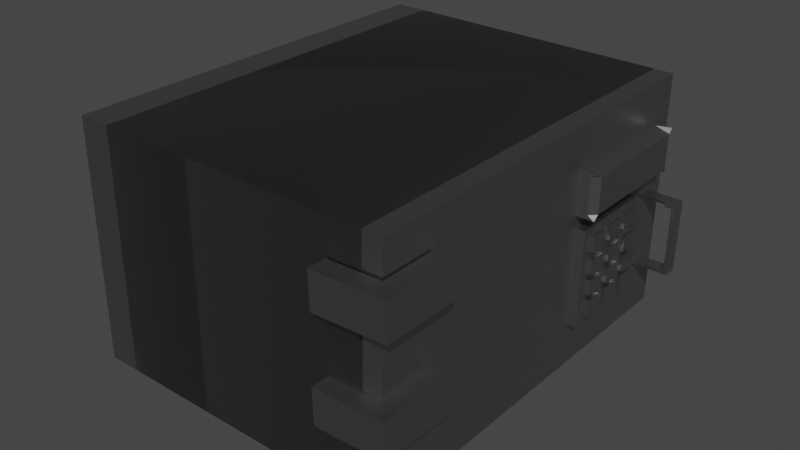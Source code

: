 # Source: safe.blend  (saved by Blender 2.93.21; exported with 4.5.12 LTS)
import bpy
from mathutils import Matrix  # noqa: F401  (used for matrix-valued properties, if any)

bpy.ops.wm.read_factory_settings(use_empty=True)
scene = bpy.context.scene
scene.name = 'Scene'

# ---- collections
col_collection = bpy.data.collections.new('Collection'); scene.collection.children.link(col_collection)

# ---- materials (node trees are filled in below, after node groups)
mat_material = bpy.data.materials.new('Material')
mat_material.alpha_threshold = 0.0
mat_material.use_transparent_shadow = False
mat_material.line_color = (0.0, 0.0, 0.0, 1.0)

# ---- material node trees
mat_material.use_nodes = True; mat_material.node_tree.nodes.clear()
_N = mat_material.node_tree.nodes; _L = mat_material.node_tree.links
n0 = _N.new('ShaderNodeOutputMaterial'); n0.name = 'Material Output'; n0.location = (300, 300)
n1 = _N.new('ShaderNodeBsdfPrincipled'); n1.name = 'Principled BSDF'; n1.location = (10, 300)
n1.distribution = 'GGX'
n1.subsurface_method = 'BURLEY'
n1.inputs[0].default_value = (0.376, 0.376, 0.376, 1.0)
n1.inputs[1].default_value = 100.0
n1.inputs[2].default_value = 0.4
n1.inputs[3].default_value = 1.45
n1.inputs[27].default_value = (0.0, 0.0, 0.0, 1.0)
n1.inputs[28].default_value = 1.0
_L.new(n1.outputs[0], n0.inputs[0])
n0.is_active_output = True

# ---- world
world_world = bpy.data.worlds.new('World'); scene.world = world_world
world_world.use_nodes = True; world_world.node_tree.nodes.clear()
_N = world_world.node_tree.nodes; _L = world_world.node_tree.links
n0 = _N.new('ShaderNodeOutputWorld'); n0.name = 'World Output'; n0.location = (300, 300)
n1 = _N.new('ShaderNodeBackground'); n1.name = 'Background'; n1.location = (10, 300)
n1.inputs[0].default_value = (0.05088, 0.05088, 0.05088, 1.0)
_L.new(n1.outputs[0], n0.inputs[0])
n0.is_active_output = True
world_world.color = (0.05088, 0.05088, 0.05088)
world_world.use_sun_shadow = False
world_world.sun_shadow_jitter_overblur = 0.0

# ---- meshes
me_cube = bpy.data.meshes.new('Cube')
me_cube.from_pydata([(1.0, 1.0, 0.5796), (1.0, 1.0, -1.0), (1.0, -1.698, 0.5796), (1.0, -1.698, -1.0), (-1.0, 1.0, 0.5796), (-1.0, 1.0, -1.0), (-1.0, -1.698, 0.5796), (-1.0, -1.698, -1.0), (-0.1632, 1.0, 0.5796), (-0.1632, 1.0, -1.0), (-0.1632, -1.698, 0.5796), (-0.1632, -1.698, -1.0), (-0.789, 1.0, 0.5796), (-0.789, 1.0, -1.0), (-0.789, -1.698, 0.5796), (-0.789, -1.698, -1.0), (0.9804, -1.694, -0.9995), (1.13, -1.688, -1.003), (0.9804, -1.694, 0.5736), (1.13, -1.688, 0.5698), (0.9804, 0.9936, -0.9995), (1.13, 0.999, -1.003), (0.9804, 0.9936, 0.5736), (1.13, 0.999, 0.5698), (1.13, -1.503, -0.7435), (1.254, -1.503, -0.7435), (1.13, -1.503, -0.4542), (1.254, -1.503, -0.4542), (1.13, -0.6566, -0.7435), (1.254, -0.6566, -0.7435), (1.13, -0.6566, -0.4542), (1.254, -0.6566, -0.4542), (1.13, -1.255, -0.3694), (1.13, -1.255, 0.2753), (1.13, -0.6723, -0.3694), (1.13, -0.6723, 0.2753), (1.199, -0.843, -0.3225), (1.199, -0.843, -0.2199), (1.199, -0.7256, -0.3225), (1.199, -0.7256, -0.2199), (1.197, -1.027, -0.3248), (1.197, -1.027, -0.2222), (1.197, -0.9092, -0.3248), (1.197, -0.9092, -0.2222), (1.194, -1.198, -0.327), (1.194, -1.198, -0.2244), (1.194, -1.081, -0.327), (1.194, -1.081, -0.2244), (1.198, -1.215, -0.1724), (1.198, -1.215, -0.06979), (1.198, -1.098, -0.1724), (1.198, -1.098, -0.06979), (1.197, -1.216, -0.0341), (1.197, -1.216, 0.06853), (1.197, -1.099, -0.0341), (1.197, -1.099, 0.06853), (1.198, -1.217, 0.09971), (1.198, -1.217, 0.2023), (1.198, -1.099, 0.09971), (1.198, -1.099, 0.2023), (1.196, -1.032, 0.1013), (1.196, -1.032, 0.2039), (1.196, -0.9147, 0.1013), (1.196, -0.9147, 0.2039), (1.198, -1.033, -0.03281), (1.198, -1.033, 0.06982), (1.198, -0.9153, -0.03281), (1.198, -0.9153, 0.06982), (1.2, -1.031, -0.1765), (1.2, -1.031, -0.07389), (1.2, -0.9134, -0.1765), (1.2, -0.9134, -0.07389), (1.199, -0.8426, -0.174), (1.199, -0.8426, -0.07136), (1.199, -0.7252, -0.174), (1.199, -0.7252, -0.07136), (1.199, -0.8441, -0.03713), (1.199, -0.8441, 0.0655), (1.199, -0.7267, -0.03713), (1.199, -0.7267, 0.0655), (1.198, -0.8442, 0.1005), (1.198, -0.8442, 0.2031), (1.198, -0.7269, 0.1005), (1.198, -0.7269, 0.2031), (1.13, -0.6973, -0.4542), (1.13, -0.6973, -0.7435), (1.13, -1.473, -0.4542), (1.13, -1.473, -0.7435), (0.9804, -1.694, -0.2129), (1.13, -1.688, -0.2167), (0.9804, 0.9936, -0.2129), (1.13, 0.999, -0.2167), (1.13, -1.503, -0.4831), (1.13, -0.6566, -0.4831), (1.254, -0.6973, -0.4831), (1.13, -0.6973, -0.4831), (1.13, -1.473, -0.4831), (1.254, -1.473, -0.4831), (1.13, -1.503, -0.7154), (1.254, -0.6973, -0.7154), (1.13, -0.6973, -0.7154), (1.13, -1.473, -0.7154), (1.254, -1.473, -0.7154), (1.13, -0.6566, -0.7154), (1.254, -1.473, -0.4831), (1.254, -1.503, -0.4543), (1.254, -1.473, -0.7154), (1.254, -1.503, -0.7434), (1.254, -0.6973, -0.4831), (1.254, -0.6566, -0.4543), (1.254, -0.6973, -0.7154), (1.254, -0.6566, -0.7434), (1.254, -0.6973, -0.4831), (1.254, -0.6567, -0.4542), (1.254, -1.473, -0.4831), (1.206, -1.473, -0.4542), (1.254, -1.503, -0.4542), (1.254, -0.6973, -0.7154), (1.254, -0.6567, -0.7435), (1.254, -1.473, -0.7154), (1.254, -1.503, -0.7435), (1.148, 0.6389, -0.5638), (1.14, 0.6389, -0.7944), (1.148, 1.01, -0.563), (1.148, 0.8439, -0.5638), (1.148, 0.7003, -0.5638), (1.14, 0.7003, -0.7944), (1.14, 0.8439, -0.7944), (1.14, 1.01, -0.7936), (0.7967, 1.01, -0.7816), (0.8048, 1.01, -0.551), (1.138, 0.6266, 0.1057), (1.129, 0.6266, -0.1249), (1.137, 0.9979, 0.1064), (1.138, 0.8317, 0.1057), (1.138, 0.6881, 0.1057), (1.129, 0.6881, -0.1249), (1.129, 0.8317, -0.1249), (1.129, 0.9979, -0.1242), (0.7864, 0.9979, -0.1122), (0.7866, 1.12, -0.1129), (0.7947, 1.12, 0.1177), (0.7945, 0.9979, 0.1184), (1.13, -1.527, -0.2912), (1.3, -1.527, -0.2912), (1.134, -1.524, -0.2644), (1.304, -1.524, -0.2644), (1.13, -1.433, -0.2912), (1.3, -1.433, -0.2912), (1.128, -1.458, -0.2668), (1.298, -1.458, -0.2668), (1.3, -1.527, -0.2912), (1.3, -1.526, -0.2648), (1.3, -1.432, -0.2648), (1.3, -1.433, -0.2912), (1.125, -1.527, 0.1722), (1.125, -1.433, 0.1722), (1.125, -1.527, 0.1926), (1.125, -1.433, 0.1926)], [], [(0, 4, 6, 2), (3, 2, 6, 7), (7, 6, 4, 5), (5, 1, 3, 7), (1, 0, 8, 9), (5, 4, 0, 1), (10, 11, 15, 14), (3, 1, 9, 11), (0, 2, 10, 8), (2, 3, 11, 10), (13, 12, 14, 15), (8, 10, 14, 12), (9, 8, 12, 13), (11, 9, 13, 15), (88, 89, 19, 18), (18, 19, 23, 22), (90, 91, 21, 20), (20, 21, 17, 16), (88, 90, 20, 16), (91, 89, 17, 21), (97, 104, 106, 102), (112, 114, 97, 94), (100, 103, 28, 85), (33, 35, 34, 32), (37, 39, 38, 36), (41, 43, 42, 40), (45, 47, 46, 44), (49, 51, 50, 48), (53, 55, 54, 52), (57, 59, 58, 56), (61, 63, 62, 60), (65, 67, 66, 64), (69, 71, 70, 68), (73, 75, 74, 72), (77, 79, 78, 76), (81, 83, 82, 80), (101, 100, 85, 87), (114, 116, 27, 105, 104, 97), (98, 101, 87, 24), (102, 106, 107, 25, 120, 119), (23, 19, 89, 91), (18, 22, 90, 88), (22, 23, 91, 90), (16, 17, 89, 88), (26, 86, 96, 92), (86, 84, 95, 96), (108, 94, 99, 110), (84, 30, 93, 95), (92, 96, 101, 98), (96, 95, 100, 101), (99, 102, 119, 117), (95, 93, 103, 100), (114, 115, 116), (31, 113, 112, 94, 108, 109), (111, 110, 99, 117, 118, 29), (122, 121, 125, 126), (126, 125, 124, 127), (127, 124, 123, 128), (128, 123, 130, 129), (132, 131, 135, 136), (136, 135, 134, 137), (137, 134, 133, 138), (139, 142, 141, 140), (138, 133, 142, 139), (145, 149, 147, 143), (146, 144, 151, 152), (144, 148, 154, 151), (150, 146, 152, 153), (148, 150, 153, 154), (156, 155, 157, 158)])
_uv = me_cube.uv_layers.new(name='UVMap')
_uv.uv.foreach_set('vector', [0.625, 0.5, 0.875, 0.5, 0.875, 0.75, 0.625, 0.75, 0.375, 0.75, 0.625, 0.75, 0.625, 1.0, 0.375, 1.0, 0.375, 0.0, 0.625, 0.0, 0.625, 0.25, 0.375, 0.25, 0.125, 0.5, 0.375, 0.5, 0.375, 0.75, 0.125, 0.75, 0.375, 0.5, 0.625, 0.5, 0.625, 0.5, 0.375, 0.5, 0.375, 0.25, 0.625, 0.25, 0.625, 0.5, 0.375, 0.5, 0.625, 0.75, 0.375, 0.75, 0.375, 0.75, 0.625, 0.75, 0.375, 0.75, 0.375, 0.5, 0.375, 0.5, 0.375, 0.75, 0.625, 0.5, 0.625, 0.75, 0.625, 0.75, 0.625, 0.5, 0.625, 0.75, 0.375, 0.75, 0.375, 0.75, 0.625, 0.75, 0.375, 0.5, 0.625, 0.5, 0.625, 0.75, 0.375, 0.75, 0.625, 0.5, 0.625, 0.75, 0.625, 0.75, 0.625, 0.5, 0.375, 0.5, 0.625, 0.5, 0.625, 0.5, 0.375, 0.5, 0.375, 0.75, 0.375, 0.5, 0.375, 0.5, 0.375, 0.75, 0.375, 0.125, 0.625, 0.125, 0.625, 0.25, 0.375, 0.25, 0.375, 0.25, 0.625, 0.25, 0.625, 0.5, 0.375, 0.5, 0.375, 0.625, 0.625, 0.625, 0.625, 0.75, 0.375, 0.75, 0.375, 0.75, 0.625, 0.75, 0.625, 1.0, 0.375, 1.0, 0.125, 0.625, 0.375, 0.625, 0.375, 0.75, 0.125, 0.75, 0.625, 0.625, 0.875, 0.625, 0.875, 0.75, 0.625, 0.75, 0.8659, 0.525, 0.8659, 0.525, 0.8659, 0.7258, 0.8659, 0.7258, 0.637, 0.525, 0.8659, 0.525, 0.8659, 0.525, 0.637, 0.525, 0.363, 0.7258, 0.375, 0.7258, 0.375, 0.75, 0.363, 0.75, 0.125, 0.5, 0.375, 0.5, 0.375, 0.75, 0.125, 0.75, 0.125, 0.5, 0.375, 0.5, 0.375, 0.75, 0.125, 0.75, 0.125, 0.5, 0.375, 0.5, 0.375, 0.75, 0.125, 0.75, 0.125, 0.5, 0.375, 0.5, 0.375, 0.75, 0.125, 0.75, 0.125, 0.5, 0.375, 0.5, 0.375, 0.75, 0.125, 0.75, 0.125, 0.5, 0.375, 0.5, 0.375, 0.75, 0.125, 0.75, 0.125, 0.5, 0.375, 0.5, 0.375, 0.75, 0.125, 0.75, 0.125, 0.5, 0.375, 0.5, 0.375, 0.75, 0.125, 0.75, 0.125, 0.5, 0.375, 0.5, 0.375, 0.75, 0.125, 0.75, 0.125, 0.5, 0.375, 0.5, 0.375, 0.75, 0.125, 0.75, 0.125, 0.5, 0.375, 0.5, 0.375, 0.75, 0.125, 0.75, 0.125, 0.5, 0.375, 0.5, 0.375, 0.75, 0.125, 0.75, 0.125, 0.5, 0.375, 0.5, 0.375, 0.75, 0.125, 0.75, 0.1341, 0.7258, 0.363, 0.7258, 0.363, 0.75, 0.1341, 0.75, 0.8659, 0.525, 0.875, 0.5, 0.875, 0.5, 0.875, 0.5, 0.8659, 0.525, 0.8659, 0.525, 0.125, 0.7258, 0.1341, 0.7258, 0.1341, 0.75, 0.125, 0.75, 0.8659, 0.7258, 0.8659, 0.7258, 0.875, 0.75, 0.875, 0.75, 0.875, 0.75, 0.8659, 0.7258, 0.625, 0.5, 0.875, 0.5, 0.875, 0.625, 0.625, 0.625, 0.125, 0.5, 0.375, 0.5, 0.375, 0.625, 0.125, 0.625, 0.375, 0.5, 0.625, 0.5, 0.625, 0.625, 0.375, 0.625, 0.375, 0.0, 0.625, 0.0, 0.625, 0.125, 0.375, 0.125, 0.125, 0.5, 0.1341, 0.5, 0.1341, 0.525, 0.125, 0.525, 0.1341, 0.5, 0.363, 0.5, 0.363, 0.525, 0.1341, 0.525, 0.637, 0.525, 0.637, 0.525, 0.637, 0.7258, 0.637, 0.7258, 0.363, 0.5, 0.375, 0.5, 0.375, 0.525, 0.363, 0.525, 0.125, 0.525, 0.1341, 0.525, 0.1341, 0.7258, 0.125, 0.7258, 0.1341, 0.525, 0.363, 0.525, 0.363, 0.7258, 0.1341, 0.7258, 0.637, 0.7258, 0.8659, 0.7258, 0.8659, 0.7258, 0.637, 0.7258, 0.363, 0.525, 0.375, 0.525, 0.375, 0.7258, 0.363, 0.7258, 0.8659, 0.525, 0.8659, 0.5, 0.875, 0.5, 0.625, 0.5, 0.625, 0.5, 0.637, 0.525, 0.637, 0.525, 0.637, 0.525, 0.625, 0.5, 0.625, 0.75, 0.637, 0.7258, 0.637, 0.7258, 0.637, 0.7258, 0.625, 0.75, 0.625, 0.75, 0.625, 0.5, -1.572, 0.5, -1.572, 0.5621, 0.625, 0.5621, 0.625, 0.5621, -1.572, 0.5621, -1.572, 0.6246, 0.625, 0.6246, 0.625, 0.6246, -1.572, 0.6246, -1.572, 0.6871, 0.6092, 0.691, 0.6092, 0.691, -1.572, 0.6871, -1.572, 0.6871, 0.625, 0.6943, 0.625, 0.5, -1.572, 0.5, -1.572, 0.5621, 0.625, 0.5621, 0.625, 0.5621, -1.572, 0.5621, -1.572, 0.6246, 0.625, 0.6246, 0.625, 0.6246, -1.572, 0.6246, -1.572, 0.6871, 0.6092, 0.691, 0.625, 0.6943, -1.572, 0.6871, -1.572, 0.75, 0.625, 0.7571, 0.6092, 0.691, -1.572, 0.6871, -1.572, 0.6871, 0.625, 0.6943, 0.125, 0.5, 0.375, 0.5, 0.375, 0.75, 0.125, 0.75, 0.625, 0.25, 0.625, 0.0, 0.625, 0.0, 0.625, 0.25, 0.625, 1.0, 0.625, 0.75, 0.625, 0.75, 0.625, 1.0, 0.625, 0.5, 0.625, 0.25, 0.625, 0.25, 0.625, 0.5, 0.625, 0.75, 0.625, 0.5, 0.625, 0.5, 0.625, 0.75, 0.625, 0.5, 0.625, 0.25, 0.625, 0.25, 0.625, 0.5])
me_cube.materials.append(mat_material)
me_cube.use_remesh_preserve_volume = False
me_cube.use_remesh_preserve_attributes = False
me_cube.use_mirror_vertex_groups = False
me_cube.update()
me_cube_001 = bpy.data.meshes.new('Cube.001')
me_cube_001.from_pydata([(1.3, -1.48, -0.2912), (1.3, -1.432, -0.278), (1.3, -1.479, -0.2648), (1.3, -1.526, -0.278), (1.3, -1.48, -0.2912), (1.13, -1.48, -0.2912), (1.215, -1.433, -0.2912), (1.299, -1.445, -0.279), (1.129, -1.445, -0.279), (1.213, -1.458, -0.2668), (1.301, -1.491, -0.2656), (1.131, -1.491, -0.2656), (1.219, -1.524, -0.2644), (1.302, -1.525, -0.2778), (1.215, -1.527, -0.2912), (1.132, -1.525, -0.2778), (1.13, -1.527, -0.2912), (1.3, -1.527, -0.2912), (1.134, -1.524, -0.2644), (1.304, -1.524, -0.2644), (1.13, -1.433, -0.2912), (1.3, -1.433, -0.2912), (1.128, -1.458, -0.2668), (1.298, -1.458, -0.2668), (1.3, -1.527, -0.2912), (1.3, -1.526, -0.2648), (1.3, -1.432, -0.2648), (1.3, -1.433, -0.2912), (1.35, -1.527, -0.2912), (1.351, -1.526, -0.2648), (1.351, -1.432, -0.2648), (1.35, -1.433, -0.2912), (1.374, -1.527, -0.2912), (1.374, -1.527, -0.1966), (1.374, -1.433, -0.1966), (1.374, -1.433, -0.2912), (1.35, -1.527, 0.1722), (1.35, -1.433, 0.1722), (1.374, -1.527, 0.1722), (1.374, -1.433, 0.1722), (1.35, -1.527, 0.1926), (1.35, -1.433, 0.1926), (1.374, -1.527, 0.1926), (1.374, -1.433, 0.1926), (1.125, -1.527, 0.1722), (1.125, -1.433, 0.1722), (1.125, -1.527, 0.1926), (1.125, -1.433, 0.1926), (1.351, -1.526, -0.278), (1.351, -1.479, -0.2648), (1.351, -1.432, -0.278), (1.35, -1.48, -0.2912), (1.325, -1.433, -0.2912), (1.325, -1.527, -0.2912), (1.325, -1.526, -0.2648), (1.325, -1.432, -0.2648), (1.374, -1.527, -0.2439), (1.374, -1.48, -0.1966), (1.374, -1.433, -0.2439), (1.374, -1.48, -0.2912), (1.362, -1.432, -0.2307), (1.362, -1.433, -0.2912), (1.362, -1.527, -0.2912), (1.362, -1.526, -0.2307), (1.35, -1.48, 0.1722), (1.374, -1.48, 0.1722), (1.362, -1.433, 0.1722), (1.362, -1.527, 0.1722), (1.351, -1.526, -0.04632), (1.351, -1.432, -0.04632), (1.374, -1.433, -0.01218), (1.374, -1.527, -0.01218), (1.35, -1.48, 0.1926), (1.374, -1.48, 0.1926), (1.362, -1.433, 0.1926), (1.362, -1.527, 0.1926), (1.374, -1.527, 0.1824), (1.35, -1.527, 0.1824), (1.374, -1.433, 0.1824), (1.35, -1.433, 0.1824), (1.125, -1.48, 0.1722), (1.125, -1.48, 0.1926), (1.125, -1.527, 0.1824), (1.125, -1.433, 0.1824), (1.238, -1.433, 0.1926), (1.238, -1.527, 0.1926), (1.238, -1.433, 0.1722), (1.238, -1.527, 0.1722), (1.238, -1.48, 0.1722), (1.238, -1.527, 0.1824), (1.238, -1.433, 0.1824), (1.238, -1.48, 0.1926), (1.362, -1.433, 0.1824), (1.374, -1.48, 0.1824), (1.362, -1.48, 0.1926), (1.374, -1.48, -0.01218), (1.362, -1.527, -0.02925), (1.362, -1.433, -0.02925), (1.362, -1.527, 0.1824), (1.351, -1.479, -0.04632), (1.362, -1.48, -0.2912), (1.362, -1.527, -0.261), (1.374, -1.48, -0.2439), (1.325, -1.526, -0.278), (1.325, -1.432, -0.278), (1.325, -1.479, -0.2648), (1.362, -1.433, -0.261), (1.325, -1.48, -0.2912), (1.215, -1.48, -0.2912), (1.214, -1.445, -0.279), (1.216, -1.491, -0.2656), (1.217, -1.525, -0.2778)], [], [(57, 34, 70, 95), (33, 57, 95, 71), (71, 95, 65, 38), (72, 40, 75, 94), (41, 72, 94, 74), (74, 94, 73, 43), (65, 39, 78, 93), (38, 65, 93, 76), (76, 93, 73, 42), (66, 37, 79, 92), (39, 66, 92, 78), (78, 92, 74, 43), (72, 41, 84, 91), (40, 72, 91, 85), (85, 91, 81, 46), (79, 37, 86, 90), (41, 79, 90, 84), (84, 90, 83, 47), (77, 40, 85, 89), (36, 77, 89, 87), (87, 89, 82, 44), (64, 36, 87, 88), (37, 64, 88, 86), (86, 88, 80, 45), (111, 13, 19, 12), (110, 10, 23, 9), (109, 7, 21, 6), (108, 4, 17, 14), (107, 52, 31, 51), (106, 60, 34, 58), (105, 54, 29, 49), (104, 55, 30, 50), (103, 53, 28, 48), (102, 56, 32, 59), (101, 62, 32, 56), (100, 61, 35, 59), (99, 68, 36, 64), (98, 76, 42, 75), (97, 69, 37, 66), (96, 71, 38, 67), (95, 70, 39, 65), (94, 75, 42, 73), (93, 78, 43, 73), (92, 79, 41, 74), (91, 84, 47, 81), (90, 86, 45, 83), (89, 85, 46, 82), (88, 87, 44, 80), (68, 96, 67, 36), (29, 63, 96, 68), (63, 33, 71, 96), (70, 97, 66, 39), (34, 60, 97, 70), (60, 30, 69, 97), (77, 98, 75, 40), (36, 67, 98, 77), (67, 38, 76, 98), (69, 99, 64, 37), (30, 49, 99, 69), (49, 29, 68, 99), (62, 100, 59, 32), (28, 51, 100, 62), (51, 31, 61, 100), (63, 101, 56, 33), (29, 48, 101, 63), (48, 28, 62, 101), (58, 102, 59, 35), (34, 57, 102, 58), (57, 33, 56, 102), (54, 103, 48, 29), (25, 3, 103, 54), (3, 24, 53, 103), (52, 104, 50, 31), (27, 1, 104, 52), (1, 26, 55, 104), (55, 105, 49, 30), (26, 2, 105, 55), (2, 25, 54, 105), (61, 106, 58, 35), (31, 50, 106, 61), (50, 30, 60, 106), (53, 107, 51, 28), (24, 0, 107, 53), (0, 27, 52, 107), (5, 108, 14, 16), (20, 6, 108, 5), (6, 21, 4, 108), (8, 109, 6, 20), (22, 9, 109, 8), (9, 23, 7, 109), (11, 110, 9, 22), (18, 12, 110, 11), (12, 19, 10, 110), (15, 111, 12, 18), (16, 14, 111, 15), (14, 17, 13, 111)])
_uv = me_cube_001.uv_layers.new(name='UVMap')
_uv.uv.foreach_set('vector', [0.75, 0.5, 0.625, 0.5, 0.625, 0.5, 0.75, 0.5, 0.875, 0.5, 0.75, 0.5, 0.75, 0.5, 0.875, 0.5, 0.875, 0.5, 0.75, 0.5, 0.75, 0.5, 0.875, 0.5, 0.625, 0.375, 0.625, 0.25, 0.625, 0.25, 0.625, 0.375, 0.625, 0.5, 0.625, 0.375, 0.625, 0.375, 0.625, 0.5, 0.625, 0.5, 0.625, 0.375, 0.625, 0.375, 0.625, 0.5, 0.75, 0.5, 0.625, 0.5, 0.625, 0.5, 0.75, 0.5, 0.875, 0.5, 0.75, 0.5, 0.75, 0.5, 0.875, 0.5, 0.875, 0.5, 0.75, 0.5, 0.75, 0.5, 0.875, 0.5, 0.625, 0.5, 0.625, 0.5, 0.625, 0.5, 0.625, 0.5, 0.625, 0.5, 0.625, 0.5, 0.625, 0.5, 0.625, 0.5, 0.625, 0.5, 0.625, 0.5, 0.625, 0.5, 0.625, 0.5, 0.625, 0.375, 0.625, 0.5, 0.625, 0.5, 0.625, 0.375, 0.625, 0.25, 0.625, 0.375, 0.625, 0.375, 0.625, 0.25, 0.625, 0.25, 0.625, 0.375, 0.625, 0.375, 0.625, 0.25, 0.625, 0.5, 0.625, 0.5, 0.625, 0.5, 0.625, 0.5, 0.625, 0.5, 0.625, 0.5, 0.625, 0.5, 0.625, 0.5, 0.625, 0.5, 0.625, 0.5, 0.625, 0.5, 0.625, 0.5, 0.625, 0.25, 0.625, 0.25, 0.625, 0.25, 0.625, 0.25, 0.625, 0.25, 0.625, 0.25, 0.625, 0.25, 0.625, 0.25, 0.625, 0.25, 0.625, 0.25, 0.625, 0.25, 0.625, 0.25, 0.625, 0.375, 0.625, 0.25, 0.625, 0.25, 0.625, 0.375, 0.625, 0.5, 0.625, 0.375, 0.625, 0.375, 0.625, 0.5, 0.625, 0.5, 0.625, 0.375, 0.625, 0.375, 0.625, 0.5, 0.5, 0.125, 0.625, 0.125, 0.625, 0.25, 0.5, 0.25, 0.5, 0.375, 0.625, 0.375, 0.625, 0.5, 0.5, 0.5, 0.5, 0.625, 0.625, 0.625, 0.625, 0.75, 0.5, 0.75, 0.5, 0.875, 0.625, 0.875, 0.625, 1.0, 0.5, 1.0, 0.625, 0.875, 0.625, 0.75, 0.625, 0.75, 0.625, 0.875, 0.625, 0.625, 0.625, 0.5, 0.625, 0.5, 0.625, 0.625, 0.625, 0.375, 0.625, 0.25, 0.625, 0.25, 0.625, 0.375, 0.625, 0.625, 0.625, 0.5, 0.625, 0.5, 0.625, 0.625, 0.625, 0.125, 0.625, 0.0, 0.625, 0.0, 0.625, 0.125, 0.75, 0.625, 0.875, 0.625, 0.875, 0.75, 0.75, 0.75, 0.625, 0.125, 0.625, 0.0, 0.625, 0.0, 0.625, 0.125, 0.625, 0.875, 0.625, 0.75, 0.625, 0.75, 0.625, 0.875, 0.625, 0.375, 0.625, 0.25, 0.625, 0.25, 0.625, 0.375, 0.625, 0.25, 0.625, 0.25, 0.625, 0.25, 0.625, 0.25, 0.625, 0.5, 0.625, 0.5, 0.625, 0.5, 0.625, 0.5, 0.625, 0.25, 0.625, 0.25, 0.625, 0.25, 0.625, 0.25, 0.75, 0.5, 0.625, 0.5, 0.625, 0.5, 0.75, 0.5, 0.625, 0.375, 0.625, 0.25, 0.625, 0.25, 0.625, 0.375, 0.75, 0.5, 0.625, 0.5, 0.625, 0.5, 0.75, 0.5, 0.625, 0.5, 0.625, 0.5, 0.625, 0.5, 0.625, 0.5, 0.625, 0.375, 0.625, 0.5, 0.625, 0.5, 0.625, 0.375, 0.625, 0.5, 0.625, 0.5, 0.625, 0.5, 0.625, 0.5, 0.625, 0.25, 0.625, 0.25, 0.625, 0.25, 0.625, 0.25, 0.625, 0.375, 0.625, 0.25, 0.625, 0.25, 0.625, 0.375, 0.625, 0.25, 0.625, 0.25, 0.625, 0.25, 0.625, 0.25, 0.625, 0.25, 0.625, 0.25, 0.625, 0.25, 0.625, 0.25, 0.625, 0.25, 0.625, 0.25, 0.625, 0.25, 0.625, 0.25, 0.625, 0.5, 0.625, 0.5, 0.625, 0.5, 0.625, 0.5, 0.625, 0.5, 0.625, 0.5, 0.625, 0.5, 0.625, 0.5, 0.625, 0.5, 0.625, 0.5, 0.625, 0.5, 0.625, 0.5, 0.625, 0.25, 0.625, 0.25, 0.625, 0.25, 0.625, 0.25, 0.625, 0.25, 0.625, 0.25, 0.625, 0.25, 0.625, 0.25, 0.625, 0.25, 0.625, 0.25, 0.625, 0.25, 0.625, 0.25, 0.625, 0.5, 0.625, 0.375, 0.625, 0.375, 0.625, 0.5, 0.625, 0.5, 0.625, 0.375, 0.625, 0.375, 0.625, 0.5, 0.625, 0.375, 0.625, 0.25, 0.625, 0.25, 0.625, 0.375, 0.625, 1.0, 0.625, 0.875, 0.625, 0.875, 0.625, 1.0, 0.625, 1.0, 0.625, 0.875, 0.625, 0.875, 0.625, 1.0, 0.625, 0.875, 0.625, 0.75, 0.625, 0.75, 0.625, 0.875, 0.625, 0.25, 0.625, 0.125, 0.625, 0.125, 0.625, 0.25, 0.625, 0.25, 0.625, 0.125, 0.625, 0.125, 0.625, 0.25, 0.625, 0.125, 0.625, 0.0, 0.625, 0.0, 0.625, 0.125, 0.625, 0.625, 0.75, 0.625, 0.75, 0.75, 0.625, 0.75, 0.625, 0.5, 0.75, 0.5, 0.75, 0.625, 0.625, 0.625, 0.75, 0.5, 0.875, 0.5, 0.875, 0.625, 0.75, 0.625, 0.625, 0.25, 0.625, 0.125, 0.625, 0.125, 0.625, 0.25, 0.625, 0.25, 0.625, 0.125, 0.625, 0.125, 0.625, 0.25, 0.625, 0.125, 0.625, 0.0, 0.625, 0.0, 0.625, 0.125, 0.625, 0.75, 0.625, 0.625, 0.625, 0.625, 0.625, 0.75, 0.625, 0.75, 0.625, 0.625, 0.625, 0.625, 0.625, 0.75, 0.625, 0.625, 0.625, 0.5, 0.625, 0.5, 0.625, 0.625, 0.625, 0.5, 0.625, 0.375, 0.625, 0.375, 0.625, 0.5, 0.625, 0.5, 0.625, 0.375, 0.625, 0.375, 0.625, 0.5, 0.625, 0.375, 0.625, 0.25, 0.625, 0.25, 0.625, 0.375, 0.625, 0.75, 0.625, 0.625, 0.625, 0.625, 0.625, 0.75, 0.625, 0.75, 0.625, 0.625, 0.625, 0.625, 0.625, 0.75, 0.625, 0.625, 0.625, 0.5, 0.625, 0.5, 0.625, 0.625, 0.625, 1.0, 0.625, 0.875, 0.625, 0.875, 0.625, 1.0, 0.625, 1.0, 0.625, 0.875, 0.625, 0.875, 0.625, 1.0, 0.625, 0.875, 0.625, 0.75, 0.625, 0.75, 0.625, 0.875, 0.375, 0.875, 0.5, 0.875, 0.5, 1.0, 0.375, 1.0, 0.375, 0.75, 0.5, 0.75, 0.5, 0.875, 0.375, 0.875, 0.5, 0.75, 0.625, 0.75, 0.625, 0.875, 0.5, 0.875, 0.375, 0.625, 0.5, 0.625, 0.5, 0.75, 0.375, 0.75, 0.375, 0.5, 0.5, 0.5, 0.5, 0.625, 0.375, 0.625, 0.5, 0.5, 0.625, 0.5, 0.625, 0.625, 0.5, 0.625, 0.375, 0.375, 0.5, 0.375, 0.5, 0.5, 0.375, 0.5, 0.375, 0.25, 0.5, 0.25, 0.5, 0.375, 0.375, 0.375, 0.5, 0.25, 0.625, 0.25, 0.625, 0.375, 0.5, 0.375, 0.375, 0.125, 0.5, 0.125, 0.5, 0.25, 0.375, 0.25, 0.375, 0.0, 0.5, 0.0, 0.5, 0.125, 0.375, 0.125, 0.5, 0.0, 0.625, 0.0, 0.625, 0.125, 0.5, 0.125])
me_cube_001.materials.append(mat_material)
me_cube_001.use_remesh_preserve_volume = False
me_cube_001.use_remesh_preserve_attributes = False
me_cube_001.use_mirror_vertex_groups = False
me_cube_001.update()
me_cube_002 = bpy.data.meshes.new('Cube.002')
me_cube_002.from_pydata([(1.13, -1.503, -0.7435), (1.254, -1.503, -0.7435), (1.13, -1.503, -0.4542), (1.254, -1.503, -0.4542), (1.13, -0.6566, -0.7435), (1.254, -0.6566, -0.7435), (1.13, -0.6566, -0.4542), (1.254, -0.6566, -0.4542), (1.13, -0.6973, -0.4542), (1.13, -0.6973, -0.7435), (1.13, -1.473, -0.4542), (1.13, -1.473, -0.7435), (1.13, -1.503, -0.4831), (1.13, -0.6566, -0.4831), (1.254, -0.6973, -0.4831), (1.254, -1.473, -0.4831), (1.13, -1.503, -0.7154), (1.254, -0.6973, -0.7154), (1.254, -1.473, -0.7154), (1.13, -0.6566, -0.7154), (1.22, -1.503, -0.4831), (1.254, -1.473, -0.4831), (1.254, -1.503, -0.4543), (1.254, -1.473, -0.7154), (1.22, -1.503, -0.7154), (1.254, -1.503, -0.7434), (1.254, -0.6973, -0.4831), (1.211, -0.6566, -0.4831), (1.254, -0.6566, -0.4543), (1.211, -0.6566, -0.7154), (1.254, -0.6973, -0.7154), (1.254, -0.6566, -0.7434), (1.206, -0.6973, -0.4542), (1.254, -0.6973, -0.4831), (1.254, -0.6567, -0.4542), (1.254, -1.473, -0.4831), (1.206, -1.473, -0.4542), (1.254, -1.503, -0.4542), (1.254, -0.6973, -0.7154), (1.162, -0.6973, -0.7435), (1.254, -0.6567, -0.7435), (1.162, -1.473, -0.7435), (1.254, -1.473, -0.7154), (1.254, -1.503, -0.7435)], [], [(19, 29, 31, 5, 4), (9, 39, 41, 11), (4, 5, 40, 39, 9), (10, 36, 32, 8), (16, 24, 20, 12), (13, 27, 29, 19), (12, 20, 22, 3, 2), (11, 41, 43, 1, 0), (14, 15, 18, 17), (0, 1, 25, 24, 16), (8, 32, 34, 7, 6), (20, 21, 22), (23, 24, 25), (23, 21, 20, 24), (2, 3, 37, 36, 10), (26, 27, 28), (29, 30, 31), (26, 30, 29, 27), (6, 7, 28, 27, 13), (32, 33, 34), (35, 33, 32, 36), (38, 39, 40), (41, 42, 43), (38, 42, 41, 39)])
_uv = me_cube_002.uv_layers.new(name='UVMap')
_uv.uv.foreach_set('vector', [0.375, 0.7258, 0.538, 0.7258, 0.625, 0.75, 0.625, 0.75, 0.375, 0.75, 0.375, 0.762, 0.4387, 0.762, 0.4387, 0.9909, 0.375, 0.9909, 0.375, 0.75, 0.625, 0.75, 0.625, 0.75, 0.4387, 0.762, 0.375, 0.762, 0.375, 0.2591, 0.5278, 0.2591, 0.5278, 0.488, 0.375, 0.488, 0.375, 0.02424, 0.5569, 0.02424, 0.5569, 0.225, 0.375, 0.225, 0.375, 0.525, 0.538, 0.525, 0.538, 0.7258, 0.375, 0.7258, 0.375, 0.225, 0.5569, 0.225, 0.625, 0.25, 0.625, 0.25, 0.375, 0.25, 0.375, 0.9909, 0.4387, 0.9909, 0.625, 1.0, 0.625, 1.0, 0.375, 1.0, 0.637, 0.525, 0.8659, 0.525, 0.8659, 0.7258, 0.637, 0.7258, 0.375, 0.0, 0.625, 0.0, 0.625, 4.322e-05, 0.5569, 0.02424, 0.375, 0.02424, 0.375, 0.488, 0.5278, 0.488, 0.625, 0.5, 0.625, 0.5, 0.375, 0.5, 0.5569, 0.225, 0.625, 0.225, 0.625, 0.25, 0.625, 0.02424, 0.5569, 0.02424, 0.625, 4.322e-05, 0.625, 0.02424, 0.625, 0.225, 0.5569, 0.225, 0.5569, 0.02424, 0.375, 0.25, 0.625, 0.25, 0.625, 0.25, 0.5278, 0.2591, 0.375, 0.2591, 0.637, 0.525, 0.625, 0.525, 0.625, 0.5, 0.538, 0.7258, 0.625, 0.7258, 0.625, 0.75, 0.637, 0.525, 0.637, 0.7258, 0.538, 0.7258, 0.538, 0.525, 0.375, 0.5, 0.625, 0.5, 0.625, 0.5, 0.538, 0.525, 0.375, 0.525, 0.637, 0.5, 0.637, 0.525, 0.625, 0.5, 0.8659, 0.525, 0.637, 0.525, 0.637, 0.5, 0.8659, 0.5, 0.625, 0.762, 0.4387, 0.762, 0.625, 0.75, 0.4387, 0.9909, 0.625, 0.9909, 0.625, 1.0, 0.625, 0.762, 0.625, 0.9909, 0.4387, 0.9909, 0.4387, 0.762])
me_cube_002.materials.append(mat_material)
me_cube_002.use_remesh_preserve_volume = False
me_cube_002.use_remesh_preserve_attributes = False
me_cube_002.use_mirror_vertex_groups = False
me_cube_002.update()
me_cube_003 = bpy.data.meshes.new('Cube.003')
me_cube_003.from_pydata([(1.13, -1.255, -0.3694), (1.199, -1.255, -0.3694), (1.13, -1.255, 0.2753), (1.199, -1.255, 0.2753), (1.13, -0.6723, -0.3694), (1.199, -0.6723, -0.3694), (1.13, -0.6723, 0.2753), (1.199, -0.6723, 0.2753), (1.199, -0.843, -0.3225), (1.233, -0.843, -0.3225), (1.199, -0.843, -0.2199), (1.233, -0.843, -0.2199), (1.199, -0.7256, -0.3225), (1.233, -0.7256, -0.3225), (1.199, -0.7256, -0.2199), (1.233, -0.7256, -0.2199), (1.197, -1.027, -0.3248), (1.23, -1.027, -0.3248), (1.197, -1.027, -0.2222), (1.23, -1.027, -0.2222), (1.197, -0.9092, -0.3248), (1.23, -0.9092, -0.3248), (1.197, -0.9092, -0.2222), (1.23, -0.9092, -0.2222), (1.194, -1.198, -0.327), (1.228, -1.198, -0.327), (1.194, -1.198, -0.2244), (1.228, -1.198, -0.2244), (1.194, -1.081, -0.327), (1.228, -1.081, -0.327), (1.194, -1.081, -0.2244), (1.228, -1.081, -0.2244), (1.198, -1.215, -0.1724), (1.231, -1.215, -0.1724), (1.198, -1.215, -0.06979), (1.231, -1.215, -0.06979), (1.198, -1.098, -0.1724), (1.231, -1.098, -0.1724), (1.198, -1.098, -0.06979), (1.231, -1.098, -0.06979), (1.197, -1.216, -0.0341), (1.231, -1.216, -0.0341), (1.197, -1.216, 0.06853), (1.231, -1.216, 0.06853), (1.197, -1.099, -0.0341), (1.231, -1.099, -0.0341), (1.197, -1.099, 0.06853), (1.231, -1.099, 0.06853), (1.198, -1.217, 0.09971), (1.231, -1.217, 0.09971), (1.198, -1.217, 0.2023), (1.231, -1.217, 0.2023), (1.198, -1.099, 0.09971), (1.231, -1.099, 0.09971), (1.198, -1.099, 0.2023), (1.231, -1.099, 0.2023), (1.196, -1.032, 0.1013), (1.23, -1.032, 0.1013), (1.196, -1.032, 0.2039), (1.23, -1.032, 0.2039), (1.196, -0.9147, 0.1013), (1.23, -0.9147, 0.1013), (1.196, -0.9147, 0.2039), (1.23, -0.9147, 0.2039), (1.198, -1.033, -0.03281), (1.231, -1.033, -0.03281), (1.198, -1.033, 0.06982), (1.231, -1.033, 0.06982), (1.198, -0.9153, -0.03281), (1.231, -0.9153, -0.03281), (1.198, -0.9153, 0.06982), (1.231, -0.9153, 0.06982), (1.2, -1.031, -0.1765), (1.234, -1.031, -0.1765), (1.2, -1.031, -0.07389), (1.234, -1.031, -0.07389), (1.2, -0.9134, -0.1765), (1.234, -0.9134, -0.1765), (1.2, -0.9134, -0.07389), (1.234, -0.9134, -0.07389), (1.199, -0.8426, -0.174), (1.233, -0.8426, -0.174), (1.199, -0.8426, -0.07136), (1.233, -0.8426, -0.07136), (1.199, -0.7252, -0.174), (1.233, -0.7252, -0.174), (1.199, -0.7252, -0.07136), (1.233, -0.7252, -0.07136), (1.199, -0.8441, -0.03713), (1.232, -0.8441, -0.03713), (1.199, -0.8441, 0.0655), (1.232, -0.8441, 0.0655), (1.199, -0.7267, -0.03713), (1.232, -0.7267, -0.03713), (1.199, -0.7267, 0.0655), (1.232, -0.7267, 0.0655), (1.198, -0.8442, 0.1005), (1.232, -0.8442, 0.1005), (1.198, -0.8442, 0.2031), (1.232, -0.8442, 0.2031), (1.198, -0.7269, 0.1005), (1.232, -0.7269, 0.1005), (1.198, -0.7269, 0.2031), (1.232, -0.7269, 0.2031)], [], [(0, 1, 3, 2), (2, 3, 7, 6), (6, 7, 5, 4), (4, 5, 1, 0), (7, 3, 1, 5), (8, 9, 11, 10), (10, 11, 15, 14), (14, 15, 13, 12), (12, 13, 9, 8), (15, 11, 9, 13), (16, 17, 19, 18), (18, 19, 23, 22), (22, 23, 21, 20), (20, 21, 17, 16), (23, 19, 17, 21), (24, 25, 27, 26), (26, 27, 31, 30), (30, 31, 29, 28), (28, 29, 25, 24), (31, 27, 25, 29), (32, 33, 35, 34), (34, 35, 39, 38), (38, 39, 37, 36), (36, 37, 33, 32), (39, 35, 33, 37), (40, 41, 43, 42), (42, 43, 47, 46), (46, 47, 45, 44), (44, 45, 41, 40), (47, 43, 41, 45), (48, 49, 51, 50), (50, 51, 55, 54), (54, 55, 53, 52), (52, 53, 49, 48), (55, 51, 49, 53), (56, 57, 59, 58), (58, 59, 63, 62), (62, 63, 61, 60), (60, 61, 57, 56), (63, 59, 57, 61), (64, 65, 67, 66), (66, 67, 71, 70), (70, 71, 69, 68), (68, 69, 65, 64), (71, 67, 65, 69), (72, 73, 75, 74), (74, 75, 79, 78), (78, 79, 77, 76), (76, 77, 73, 72), (79, 75, 73, 77), (80, 81, 83, 82), (82, 83, 87, 86), (86, 87, 85, 84), (84, 85, 81, 80), (87, 83, 81, 85), (88, 89, 91, 90), (90, 91, 95, 94), (94, 95, 93, 92), (92, 93, 89, 88), (95, 91, 89, 93), (96, 97, 99, 98), (98, 99, 103, 102), (102, 103, 101, 100), (100, 101, 97, 96), (103, 99, 97, 101)])
_uv = me_cube_003.uv_layers.new(name='UVMap')
_uv.uv.foreach_set('vector', [0.375, 0.0, 0.625, 0.0, 0.625, 0.25, 0.375, 0.25, 0.375, 0.25, 0.625, 0.25, 0.625, 0.5, 0.375, 0.5, 0.375, 0.5, 0.625, 0.5, 0.625, 0.75, 0.375, 0.75, 0.375, 0.75, 0.625, 0.75, 0.625, 1.0, 0.375, 1.0, 0.625, 0.5, 0.875, 0.5, 0.875, 0.75, 0.625, 0.75, 0.375, 0.0, 0.625, 0.0, 0.625, 0.25, 0.375, 0.25, 0.375, 0.25, 0.625, 0.25, 0.625, 0.5, 0.375, 0.5, 0.375, 0.5, 0.625, 0.5, 0.625, 0.75, 0.375, 0.75, 0.375, 0.75, 0.625, 0.75, 0.625, 1.0, 0.375, 1.0, 0.625, 0.5, 0.875, 0.5, 0.875, 0.75, 0.625, 0.75, 0.375, 0.0, 0.625, 0.0, 0.625, 0.25, 0.375, 0.25, 0.375, 0.25, 0.625, 0.25, 0.625, 0.5, 0.375, 0.5, 0.375, 0.5, 0.625, 0.5, 0.625, 0.75, 0.375, 0.75, 0.375, 0.75, 0.625, 0.75, 0.625, 1.0, 0.375, 1.0, 0.625, 0.5, 0.875, 0.5, 0.875, 0.75, 0.625, 0.75, 0.375, 0.0, 0.625, 0.0, 0.625, 0.25, 0.375, 0.25, 0.375, 0.25, 0.625, 0.25, 0.625, 0.5, 0.375, 0.5, 0.375, 0.5, 0.625, 0.5, 0.625, 0.75, 0.375, 0.75, 0.375, 0.75, 0.625, 0.75, 0.625, 1.0, 0.375, 1.0, 0.625, 0.5, 0.875, 0.5, 0.875, 0.75, 0.625, 0.75, 0.375, 0.0, 0.625, 0.0, 0.625, 0.25, 0.375, 0.25, 0.375, 0.25, 0.625, 0.25, 0.625, 0.5, 0.375, 0.5, 0.375, 0.5, 0.625, 0.5, 0.625, 0.75, 0.375, 0.75, 0.375, 0.75, 0.625, 0.75, 0.625, 1.0, 0.375, 1.0, 0.625, 0.5, 0.875, 0.5, 0.875, 0.75, 0.625, 0.75, 0.375, 0.0, 0.625, 0.0, 0.625, 0.25, 0.375, 0.25, 0.375, 0.25, 0.625, 0.25, 0.625, 0.5, 0.375, 0.5, 0.375, 0.5, 0.625, 0.5, 0.625, 0.75, 0.375, 0.75, 0.375, 0.75, 0.625, 0.75, 0.625, 1.0, 0.375, 1.0, 0.625, 0.5, 0.875, 0.5, 0.875, 0.75, 0.625, 0.75, 0.375, 0.0, 0.625, 0.0, 0.625, 0.25, 0.375, 0.25, 0.375, 0.25, 0.625, 0.25, 0.625, 0.5, 0.375, 0.5, 0.375, 0.5, 0.625, 0.5, 0.625, 0.75, 0.375, 0.75, 0.375, 0.75, 0.625, 0.75, 0.625, 1.0, 0.375, 1.0, 0.625, 0.5, 0.875, 0.5, 0.875, 0.75, 0.625, 0.75, 0.375, 0.0, 0.625, 0.0, 0.625, 0.25, 0.375, 0.25, 0.375, 0.25, 0.625, 0.25, 0.625, 0.5, 0.375, 0.5, 0.375, 0.5, 0.625, 0.5, 0.625, 0.75, 0.375, 0.75, 0.375, 0.75, 0.625, 0.75, 0.625, 1.0, 0.375, 1.0, 0.625, 0.5, 0.875, 0.5, 0.875, 0.75, 0.625, 0.75, 0.375, 0.0, 0.625, 0.0, 0.625, 0.25, 0.375, 0.25, 0.375, 0.25, 0.625, 0.25, 0.625, 0.5, 0.375, 0.5, 0.375, 0.5, 0.625, 0.5, 0.625, 0.75, 0.375, 0.75, 0.375, 0.75, 0.625, 0.75, 0.625, 1.0, 0.375, 1.0, 0.625, 0.5, 0.875, 0.5, 0.875, 0.75, 0.625, 0.75, 0.375, 0.0, 0.625, 0.0, 0.625, 0.25, 0.375, 0.25, 0.375, 0.25, 0.625, 0.25, 0.625, 0.5, 0.375, 0.5, 0.375, 0.5, 0.625, 0.5, 0.625, 0.75, 0.375, 0.75, 0.375, 0.75, 0.625, 0.75, 0.625, 1.0, 0.375, 1.0, 0.625, 0.5, 0.875, 0.5, 0.875, 0.75, 0.625, 0.75, 0.375, 0.0, 0.625, 0.0, 0.625, 0.25, 0.375, 0.25, 0.375, 0.25, 0.625, 0.25, 0.625, 0.5, 0.375, 0.5, 0.375, 0.5, 0.625, 0.5, 0.625, 0.75, 0.375, 0.75, 0.375, 0.75, 0.625, 0.75, 0.625, 1.0, 0.375, 1.0, 0.625, 0.5, 0.875, 0.5, 0.875, 0.75, 0.625, 0.75, 0.375, 0.0, 0.625, 0.0, 0.625, 0.25, 0.375, 0.25, 0.375, 0.25, 0.625, 0.25, 0.625, 0.5, 0.375, 0.5, 0.375, 0.5, 0.625, 0.5, 0.625, 0.75, 0.375, 0.75, 0.375, 0.75, 0.625, 0.75, 0.625, 1.0, 0.375, 1.0, 0.625, 0.5, 0.875, 0.5, 0.875, 0.75, 0.625, 0.75, 0.375, 0.0, 0.625, 0.0, 0.625, 0.25, 0.375, 0.25, 0.375, 0.25, 0.625, 0.25, 0.625, 0.5, 0.375, 0.5, 0.375, 0.5, 0.625, 0.5, 0.625, 0.75, 0.375, 0.75, 0.375, 0.75, 0.625, 0.75, 0.625, 1.0, 0.375, 1.0, 0.625, 0.5, 0.875, 0.5, 0.875, 0.75, 0.625, 0.75])
me_cube_003.materials.append(mat_material)
me_cube_003.use_remesh_preserve_volume = False
me_cube_003.use_remesh_preserve_attributes = False
me_cube_003.use_mirror_vertex_groups = False
me_cube_003.update()
me_cube_004 = bpy.data.meshes.new('Cube.004')
me_cube_004.from_pydata([(1.148, 1.132, -0.5638), (1.268, 1.132, -0.568), (1.268, 0.6389, -0.568), (1.148, 0.6389, -0.5638), (1.26, 1.132, -0.7986), (1.14, 1.132, -0.7944), (1.26, 0.6389, -0.7986), (1.14, 0.6389, -0.7944), (1.148, 1.01, -0.563), (1.148, 0.8439, -0.5638), (1.148, 0.7003, -0.5638), (1.268, 0.7003, -0.568), (1.268, 0.8439, -0.568), (1.268, 0.9876, -0.568), (1.26, 0.9876, -0.7986), (1.26, 0.8439, -0.7986), (1.26, 0.7003, -0.7986), (1.14, 0.7003, -0.7944), (1.14, 0.8439, -0.7944), (1.14, 1.01, -0.7936), (0.7967, 1.01, -0.7816), (0.7969, 1.132, -0.7824), (0.8049, 1.132, -0.5518), (0.8048, 1.01, -0.551), (1.138, 1.12, 0.1057), (1.257, 1.12, 0.1015), (1.257, 0.6266, 0.1015), (1.138, 0.6266, 0.1057), (1.249, 1.12, -0.1291), (1.129, 1.12, -0.1249), (1.249, 0.6266, -0.1291), (1.129, 0.6266, -0.1249), (1.137, 0.9979, 0.1064), (1.138, 0.8317, 0.1057), (1.138, 0.6881, 0.1057), (1.257, 0.6881, 0.1015), (1.257, 0.8317, 0.1015), (1.257, 0.9753, 0.1015), (1.249, 0.9753, -0.1291), (1.249, 0.8317, -0.1291), (1.249, 0.6881, -0.1291), (1.129, 0.6881, -0.1249), (1.129, 0.8317, -0.1249), (1.129, 0.9979, -0.1242), (0.7864, 0.9979, -0.1122), (0.7866, 1.12, -0.1129), (0.7947, 1.12, 0.1177), (0.7945, 0.9979, 0.1184)], [], [(11, 10, 3, 2), (2, 3, 7, 6), (14, 19, 5, 4), (4, 5, 0, 1), (13, 14, 4, 1), (8, 0, 22, 23), (2, 6, 16, 11), (11, 16, 15, 12), (12, 15, 14, 13), (6, 7, 17, 16), (16, 17, 18, 15), (15, 18, 19, 14), (1, 0, 8, 13), (13, 8, 9, 12), (12, 9, 10, 11), (20, 23, 22, 21), (5, 19, 20, 21), (0, 5, 21, 22), (35, 34, 27, 26), (26, 27, 31, 30), (38, 43, 29, 28), (28, 29, 24, 25), (37, 38, 28, 25), (32, 24, 46, 47), (26, 30, 40, 35), (35, 40, 39, 36), (36, 39, 38, 37), (30, 31, 41, 40), (40, 41, 42, 39), (39, 42, 43, 38), (25, 24, 32, 37), (37, 32, 33, 36), (36, 33, 34, 35), (29, 43, 44, 45), (24, 29, 45, 46)])
_uv = me_cube_004.uv_layers.new(name='UVMap')
_uv.uv.foreach_set('vector', [0.375, 0.1879, 0.625, 0.1879, 0.625, 2.697, 0.375, 2.697, 0.375, 2.697, 0.625, 2.697, 0.625, 0.5, 0.375, 0.5, 0.3614, 0.6851, 0.6092, 0.691, 0.6091, 0.753, 0.3591, 0.7533, 0.3591, 0.7533, 0.6091, 0.753, 0.625, -1.447, 0.375, -1.447, 2.572, 0.6871, 0.3614, 0.6851, 0.3591, 0.7533, 2.572, 0.75, 0.6151, 0.05952, 0.6171, -0.005078, 0.625, -0.007133, 0.625, 0.05572, 2.572, 0.5, 0.375, 0.5, 0.375, 0.5621, 2.572, 0.5621, 2.572, 0.5621, 0.375, 0.5621, 0.375, 0.6246, 2.572, 0.6246, 2.572, 0.6246, 0.375, 0.6246, 0.3614, 0.6851, 2.572, 0.6871, 0.375, 0.5, 0.625, 0.5, 0.625, 0.5621, 0.375, 0.5621, 0.375, 0.5621, 0.625, 0.5621, 0.625, 0.6246, 0.375, 0.6246, 0.375, 0.6246, 0.625, 0.6246, 0.6092, 0.691, 0.3614, 0.6851, 0.3591, -0.003319, 0.6171, -0.005078, 0.6151, 0.05952, 0.3604, 0.06262, 0.3604, 0.06262, 0.6151, 0.05952, 0.6182, 0.1264, 0.3682, 0.1263, 0.3682, 0.1263, 0.6182, 0.1264, 0.625, 0.1879, 0.375, 0.1879, 0.625, 0.6943, -1.572, 0.6871, -1.572, 0.75, 0.625, 0.7571, 0.6091, 0.753, 0.6092, 0.691, 0.625, 0.6943, 0.625, 0.7571, 0.625, -1.447, 0.6091, 0.753, 0.625, 0.7571, 0.625, -1.447, 0.375, 0.1879, 0.625, 0.1879, 0.625, 2.697, 0.375, 2.697, 0.375, 2.697, 0.625, 2.697, 0.625, 0.5, 0.375, 0.5, 0.3614, 0.6851, 0.6092, 0.691, 0.6091, 0.753, 0.3591, 0.7533, 0.3591, 0.7533, 0.6091, 0.753, 0.625, -1.447, 0.375, -1.447, 2.572, 0.6871, 0.3614, 0.6851, 0.3591, 0.7533, 2.572, 0.75, 0.6151, 0.05952, 0.6171, -0.005078, 0.625, -0.007133, 0.625, 0.05572, 2.572, 0.5, 0.375, 0.5, 0.375, 0.5621, 2.572, 0.5621, 2.572, 0.5621, 0.375, 0.5621, 0.375, 0.6246, 2.572, 0.6246, 2.572, 0.6246, 0.375, 0.6246, 0.3614, 0.6851, 2.572, 0.6871, 0.375, 0.5, 0.625, 0.5, 0.625, 0.5621, 0.375, 0.5621, 0.375, 0.5621, 0.625, 0.5621, 0.625, 0.6246, 0.375, 0.6246, 0.375, 0.6246, 0.625, 0.6246, 0.6092, 0.691, 0.3614, 0.6851, 0.3591, -0.003319, 0.6171, -0.005078, 0.6151, 0.05952, 0.3604, 0.06262, 0.3604, 0.06262, 0.6151, 0.05952, 0.6182, 0.1264, 0.3682, 0.1263, 0.3682, 0.1263, 0.6182, 0.1264, 0.625, 0.1879, 0.375, 0.1879, 0.6091, 0.753, 0.6092, 0.691, 0.625, 0.6943, 0.625, 0.7571, 0.625, -1.447, 0.6091, 0.753, 0.625, 0.7571, 0.625, -1.447])
me_cube_004.materials.append(mat_material)
me_cube_004.use_remesh_preserve_volume = False
me_cube_004.use_remesh_preserve_attributes = False
me_cube_004.use_mirror_vertex_groups = False
me_cube_004.update()

# ---- objects
ob_cube = bpy.data.objects.new('Cube', me_cube)
ob_handle = bpy.data.objects.new('Handle', me_cube_001)
ob_led = bpy.data.objects.new('LED', me_cube_002)
ob_keyboard = bpy.data.objects.new('Keyboard', me_cube_003)
ob_pes = bpy.data.objects.new('pes', me_cube_004)

# ---- transforms, parenting, visibility, modifiers, constraints
ob_cube.location = (0.0, 0.0, 0.0)
ob_cube.rotation_euler = (3.149, 0.01742, 0.00466)
ob_cube.scale = (1.2, 1.2, 1.2)
ob_cube.lock_rotations_4d = False
ob_cube.empty_display_type = 'ARROWS'
ob_cube.lineart.crease_threshold = 0.0
ob_handle.location = (0.0, 0.0, 0.0)
ob_handle.rotation_euler = (3.149, 0.01742, 0.00466)
ob_handle.scale = (1.2, 1.2, 1.2)
ob_handle.lock_rotations_4d = False
ob_handle.empty_display_type = 'ARROWS'
ob_handle.lineart.crease_threshold = 0.0
ob_led.location = (0.0, 0.0, 0.0)
ob_led.rotation_euler = (3.149, 0.01742, 0.00466)
ob_led.scale = (1.2, 1.2, 1.2)
ob_led.lock_rotations_4d = False
ob_led.empty_display_type = 'ARROWS'
ob_led.lineart.crease_threshold = 0.0
ob_keyboard.location = (0.0, 0.0, 0.0)
ob_keyboard.rotation_euler = (3.149, 0.01742, 0.00466)
ob_keyboard.scale = (1.2, 1.2, 1.2)
ob_keyboard.lock_rotations_4d = False
ob_keyboard.empty_display_type = 'ARROWS'
ob_keyboard.lineart.crease_threshold = 0.0
ob_pes.location = (0.0, 0.0, 0.0)
ob_pes.rotation_euler = (3.149, 0.01742, 0.00466)
ob_pes.scale = (1.2, 1.2, 1.2)
ob_pes.lock_rotations_4d = False
ob_pes.empty_display_type = 'ARROWS'
ob_pes.lineart.crease_threshold = 0.0

# ---- collection membership
col_collection.objects.link(ob_cube)
col_collection.objects.link(ob_handle)
col_collection.objects.link(ob_led)
col_collection.objects.link(ob_keyboard)
col_collection.objects.link(ob_pes)

# ---- scene / render settings (as saved in the file)
scene.frame_start = 1; scene.frame_end = 250; scene.frame_set(12)
scene.render.engine = 'BLENDER_EEVEE_NEXT'
scene.cycles.use_denoising = False
scene.cycles.samples = 128
scene.cycles.sampling_pattern = 'TABULATED_SOBOL'
scene.cycles.use_adaptive_sampling = False
scene.cycles.use_light_tree = False
scene.view_settings.view_transform = 'Filmic'
bpy.context.view_layer.update()

# ---- added for rendering (the .blend has no active camera and no usable light): camera, sun
cam_auto = bpy.data.cameras.new('AutoCamera')
cam_auto.lens = 50.0
cam_auto.sensor_width = 36.0
cam_auto.clip_end = 1000.0
ob_auto_camera = bpy.data.objects.new('AutoCamera', cam_auto)
scene.collection.objects.link(ob_auto_camera)
ob_auto_camera.location = (4.72207, -5.06675, 3.86123)
ob_auto_camera.rotation_euler = (1.09748, -7.21219e-08, 0.694738)
scene.camera = ob_auto_camera
light_auto_sun = bpy.data.lights.new('AutoSun', 'SUN')
light_auto_sun.energy = 3.0
light_auto_sun.angle = 0.0523599
ob_auto_sun = bpy.data.objects.new('AutoSun', light_auto_sun)
scene.collection.objects.link(ob_auto_sun)
ob_auto_sun.rotation_euler = (0.872665, 0.174533, 0.523599)
bpy.context.view_layer.update()
